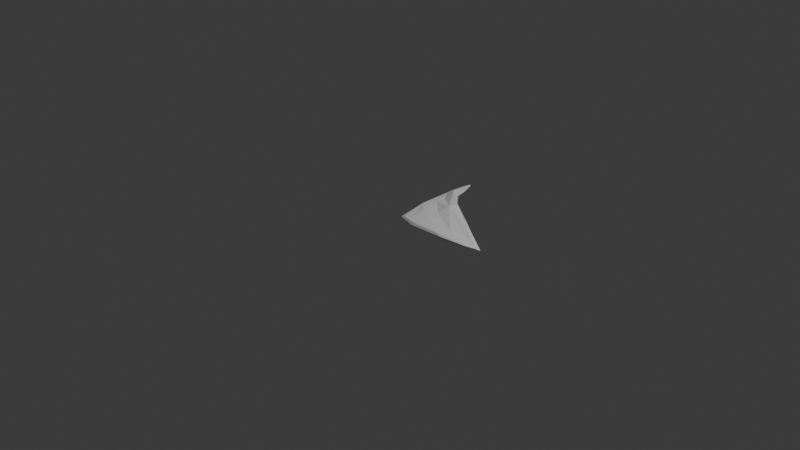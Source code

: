 # Source: right_triangle_001_high_res.blend  (saved by Blender 5.1.30; exported with 4.5.12 LTS)
import bpy
from mathutils import Matrix  # noqa: F401  (used for matrix-valued properties, if any)

bpy.ops.wm.read_factory_settings(use_empty=True)
scene = bpy.context.scene
scene.name = 'Scene'

# ---- collections
col_collection = bpy.data.collections.new('Collection'); scene.collection.children.link(col_collection)

# ---- world
world_world = bpy.data.worlds.new('World'); scene.world = world_world
world_world.use_nodes = True; world_world.node_tree.nodes.clear()
_N = world_world.node_tree.nodes; _L = world_world.node_tree.links
n0 = _N.new('ShaderNodeOutputWorld'); n0.name = 'World Output'; n0.location = (200, 100)
n1 = _N.new('ShaderNodeBackground'); n1.name = 'Background'; n1.location = (-200, 100)
n1.inputs[0].default_value = (0.05088, 0.05088, 0.05088, 1.0)
_L.new(n1.outputs[0], n0.inputs[0])
n0.is_active_output = True
world_world.color = (0.05088, 0.05088, 0.05088)
world_world.sun_shadow_jitter_overblur = 0.0

# ---- cameras
cam_camera = bpy.data.cameras.new('Camera')
cam_camera.clip_end = 100.0
cam_camera.ortho_scale = 7.314

# ---- lights
light_light = bpy.data.lights.new('Light', 'POINT')
light_light.energy = 1000.0
light_light.shadow_soft_size = 0.1

# ---- meshes
me_b_ziercurve = bpy.data.meshes.new('BézierCurve')
me_b_ziercurve.from_pydata([(-0.002454, 0.04168, -0.01569), (-0.00342, 0.08629, -0.02379), (-0.001472, 0.08558, -0.00412), (-0.07432, 0.8631, -0.02665), (-0.06253, 1.115, -0.009611), (-0.07925, 0.8686, -0.001632), (-0.04864, 0.791, 0.01631), (-0.06771, 1.043, 0.0009128), (-0.06087, 1.103, -0.007819), (0.01916, 0.02059, -0.0199), (0.05101, 0.02847, -0.03693), (0.1996, -0.001219, -0.03524), (0.2007, -0.02021, -0.01103), (0.5332, -0.005566, -0.04224), (0.6062, -0.02069, -0.02498), (0.7592, -0.007545, -0.01698), (0.9077, 0.007401, -0.03015), (1.016, 0.04327, -0.0258), (0.007314, 0.03791, -0.01168), (0.09314, 0.02938, 0.01718), (0.4064, 0.03408, 0.02014), (0.5312, -0.006239, 0.006206), (0.9132, 0.01544, -0.01145), (0.755, 0.02145, 0.007963), (-0.01231, 0.2916, -0.01652), (0.000723, 0.3389, -0.06953), (-0.04531, 0.522, -0.02941), (-0.007184, 0.7044, -0.05851), (-0.05278, 0.9705, -0.03337), (-0.04616, 1.093, -0.007405), (0.1603, 0.1871, -0.08758), (0.1303, 0.06508, -0.05402), (0.1424, 0.2777, -0.08787), (0.1024, 0.4376, -0.08789), (0.08482, 0.6998, -0.1185), (0.03497, 0.9149, -0.02057), (0.3173, 0.05447, -0.05744), (0.08375, 0.5699, -0.07557), (0.2996, 0.1133, -0.07344), (0.312, 0.2372, -0.09949), (0.2618, 0.3291, -0.1102), (0.1427, 0.6911, -0.11), (0.1676, 0.6734, -0.09492), (0.3647, 0.3439, -0.1541), (0.3889, 0.4384, -0.1629), (0.6135, 0.3087, -0.1254), (0.6445, 0.08444, -0.06048), (0.7661, 0.1319, -0.06184), (0.7579, 0.2012, -0.0884), (0.7895, 0.2188, -0.06497), (0.9637, 0.129, -0.01896), (1.073, 0.05253, -0.02278), (1.068, 0.06024, -0.01518), (0.07117, 0.2083, 0.01648), (-0.0223, 0.4783, -0.004038), (0.03926, 0.4373, 0.006776), (-0.04919, 1.072, 0.0004115), (0.2008, 0.04073, 0.01957), (0.2134, 0.3546, -0.09762), (-0.001734, 0.7015, 0.02368), (0.1202, 0.5458, -0.03621), (0.2795, 0.078, 0.02112), (0.1488, 0.2579, -0.00131), (0.1809, 0.5423, -0.05557), (0.3545, 0.4689, -0.1396), (0.3492, 0.1771, -0.01389), (0.0194, 0.8062, 0.01394), (0.1082, 0.7477, -0.03492), (0.3772, 0.3296, -0.0918), (0.4204, 0.3862, -0.1243), (0.8611, 0.06811, 0.01462), (0.7236, 0.2033, -0.04714), (0.8147, 0.197, -0.03827), (1.052, 0.06739, -0.008636)], [], [(1, 0, 2), (1, 9, 0), (4, 28, 7), (8, 4, 7), (54, 26, 24), (54, 5, 26), (5, 7, 3), (18, 0, 9), (11, 12, 10), (15, 14, 16), (16, 14, 13), (20, 19, 21), (21, 14, 15), (20, 21, 23), (22, 15, 16), (17, 22, 16), (22, 17, 70), (25, 10, 1), (1, 2, 24), (24, 25, 1), (33, 25, 27), (3, 27, 25), (34, 28, 29), (25, 30, 31), (37, 33, 27), (27, 34, 37), (35, 42, 41), (36, 31, 30), (38, 36, 30), (33, 39, 32), (33, 40, 39), (41, 44, 34), (39, 46, 30), (43, 46, 39), (47, 46, 43), (48, 17, 47), (48, 52, 17), (73, 51, 52), (2, 18, 19), (2, 19, 53), (24, 53, 54), (55, 54, 53), (59, 66, 6), (66, 59, 60), (7, 66, 56), (56, 66, 67), (56, 29, 8), (55, 62, 58), (60, 59, 58), (66, 60, 63), (42, 67, 64), (53, 61, 65), (66, 63, 69), (66, 69, 67), (60, 68, 63), (58, 70, 68), (20, 23, 70), (65, 61, 70), (69, 45, 64), (72, 45, 69), (49, 45, 72), (50, 49, 72), (50, 72, 73), (72, 70, 73), (73, 52, 50), (5, 3, 26), (25, 26, 3), (7, 28, 3), (8, 29, 4), (18, 2, 0), (6, 5, 54), (7, 5, 6), (12, 9, 10), (12, 11, 13), (14, 12, 13), (19, 18, 9), (19, 9, 12), (21, 19, 12), (21, 12, 14), (21, 15, 22), (23, 21, 22), (70, 17, 51), (1, 10, 9), (26, 25, 24), (28, 34, 27), (3, 28, 27), (4, 29, 28), (29, 35, 34), (10, 31, 11), (10, 25, 31), (33, 30, 25), (33, 32, 30), (34, 35, 41), (33, 43, 40), (37, 43, 33), (43, 37, 34), (36, 11, 31), (32, 39, 30), (34, 44, 43), (44, 42, 64), (41, 42, 44), (36, 13, 11), (38, 46, 36), (40, 43, 39), (43, 44, 48), (36, 46, 13), (38, 30, 46), (43, 48, 47), (64, 45, 44), (44, 45, 48), (45, 49, 48), (46, 16, 13), (46, 47, 16), (47, 17, 16), (49, 50, 48), (50, 52, 48), (17, 52, 51), (53, 24, 2), (6, 54, 55), (59, 6, 55), (7, 6, 66), (67, 35, 56), (8, 7, 56), (29, 56, 35), (62, 55, 53), (58, 59, 55), (67, 42, 35), (61, 19, 57), (57, 19, 20), (53, 19, 61), (62, 53, 65), (65, 58, 62), (60, 58, 68), (61, 57, 20), (69, 64, 67), (63, 68, 69), (58, 65, 70), (61, 20, 70), (69, 68, 71), (69, 71, 72), (71, 68, 70), (70, 23, 22), (72, 71, 70), (73, 70, 51)])
me_b_ziercurve.auto_texspace = False
me_b_ziercurve.update()

# ---- objects
ob_light = bpy.data.objects.new('Light', light_light)
ob_camera = bpy.data.objects.new('Camera', cam_camera)
ob_b_ziercurve = bpy.data.objects.new('BézierCurve', me_b_ziercurve)

# ---- transforms, parenting, visibility, modifiers, constraints
ob_light.location = (4.076, 1.005, 5.904)
ob_light.rotation_euler = (0.6503, 0.05522, 1.866)
ob_light.lock_rotations_4d = False
ob_light.empty_display_type = 'ARROWS'
ob_light.color = (0.0, 0.0, 0.0, 0.0)
ob_light.lineart.crease_threshold = 0.0
ob_camera.location = (7.359, -6.926, 4.958)
ob_camera.rotation_euler = (1.109, 0.0, 0.8149)
ob_camera.lock_rotations_4d = False
ob_camera.empty_display_type = 'ARROWS'
ob_camera.color = (0.0, 0.0, 0.0, 0.0)
ob_camera.display_type = 'WIRE'
ob_camera.lineart.crease_threshold = 0.0
ob_b_ziercurve.location = (0.0, 0.0, 0.0)
ob_b_ziercurve.scale = (1.0, 1.0, -1.0)

# ---- collection membership
col_collection.objects.link(ob_light)
col_collection.objects.link(ob_camera)
col_collection.objects.link(ob_b_ziercurve)

# ---- scene / render settings (as saved in the file)
scene.camera = ob_camera
scene.frame_start = 1; scene.frame_end = 250; scene.frame_set(1)
scene.render.engine = 'BLENDER_EEVEE_NEXT'
scene.render.bake_bias = 0.0
scene.render.bake_samples = 0
scene.cycles.sampling_pattern = 'TABULATED_SOBOL'
scene.eevee.use_volume_custom_range = False
bpy.context.view_layer.update()

